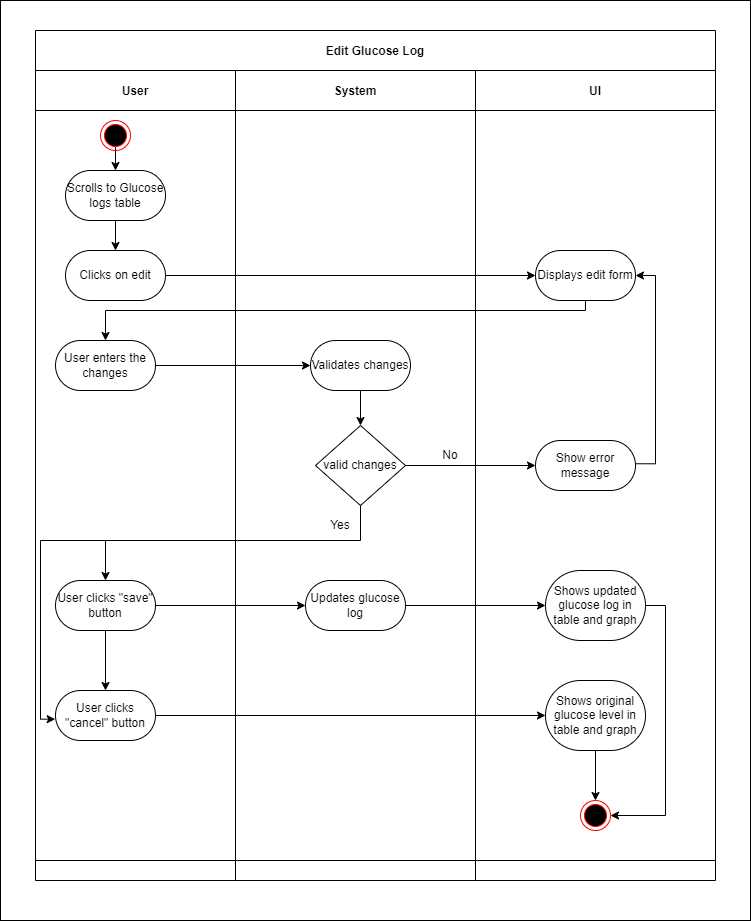

The diagram above was exported from draw.io. Its source (the exported page's mxGraphModel, read from the mxfile embedded in the PNG):
<mxGraphModel dx="1497" dy="986" grid="1" gridSize="10" guides="1" tooltips="1" connect="1" arrows="1" fold="1" page="1" pageScale="1" pageWidth="850" pageHeight="1100" math="0" shadow="0">
  <root>
    <mxCell id="0" />
    <mxCell id="1" parent="0" />
    <mxCell id="2" value="" style="rounded=0;whiteSpace=wrap;html=1;" vertex="1" parent="1">
      <mxGeometry x="45" y="40" width="750" height="920" as="geometry" />
    </mxCell>
    <mxCell id="3" value="Edit Glucose Log" style="shape=table;childLayout=tableLayout;startSize=40;collapsible=0;recursiveResize=0;expand=0;fillColor=none;fontStyle=1" vertex="1" parent="1">
      <mxGeometry x="80" y="70" width="680" height="850" as="geometry" />
    </mxCell>
    <mxCell id="4" value="" style="shape=tableRow;horizontal=0;swimlaneHead=0;swimlaneBody=0;top=0;left=0;bottom=0;right=0;fillColor=none;points=[[0,0.5],[1,0.5]];portConstraint=eastwest;startSize=0;collapsible=0;recursiveResize=0;expand=0;fontStyle=1;" vertex="1" parent="3">
      <mxGeometry y="40" width="680" height="790" as="geometry" />
    </mxCell>
    <mxCell id="5" value="User" style="swimlane;swimlaneHead=0;swimlaneBody=0;connectable=0;fillColor=none;startSize=40;collapsible=0;recursiveResize=0;expand=0;fontStyle=1;" vertex="1" parent="4">
      <mxGeometry width="200" height="790" as="geometry">
        <mxRectangle width="200" height="790" as="alternateBounds" />
      </mxGeometry>
    </mxCell>
    <mxCell id="6" value="Scrolls to Glucose logs table" style="rounded=1;whiteSpace=wrap;html=1;arcSize=50;" vertex="1" parent="5">
      <mxGeometry x="30" y="100" width="100" height="50" as="geometry" />
    </mxCell>
    <mxCell id="7" value="User enters the changes" style="rounded=1;whiteSpace=wrap;html=1;arcSize=50;" vertex="1" parent="5">
      <mxGeometry x="20" y="270" width="100" height="50" as="geometry" />
    </mxCell>
    <mxCell id="8" style="edgeStyle=orthogonalEdgeStyle;rounded=0;orthogonalLoop=1;jettySize=auto;html=1;exitX=0.5;exitY=1;exitDx=0;exitDy=0;entryX=0.5;entryY=0;entryDx=0;entryDy=0;" edge="1" parent="5" target="6">
      <mxGeometry relative="1" as="geometry">
        <mxPoint x="80" y="70" as="sourcePoint" />
      </mxGeometry>
    </mxCell>
    <mxCell id="9" value="" style="ellipse;html=1;shape=endState;fillColor=#000000;strokeColor=#ff0000;" vertex="1" parent="5">
      <mxGeometry x="65" y="50" width="30" height="30" as="geometry" />
    </mxCell>
    <mxCell id="10" value="Clicks on edit" style="rounded=1;whiteSpace=wrap;html=1;arcSize=50;" vertex="1" parent="5">
      <mxGeometry x="30" y="180" width="100" height="50" as="geometry" />
    </mxCell>
    <mxCell id="11" style="edgeStyle=orthogonalEdgeStyle;rounded=0;orthogonalLoop=1;jettySize=auto;html=1;entryX=0.5;entryY=0;entryDx=0;entryDy=0;exitX=0.5;exitY=1;exitDx=0;exitDy=0;" edge="1" parent="5" source="6" target="10">
      <mxGeometry relative="1" as="geometry">
        <mxPoint x="260" y="85" as="targetPoint" />
      </mxGeometry>
    </mxCell>
    <mxCell id="12" style="edgeStyle=orthogonalEdgeStyle;rounded=0;orthogonalLoop=1;jettySize=auto;html=1;entryX=-0.003;entryY=0.573;entryDx=0;entryDy=0;entryPerimeter=0;" edge="1" parent="5" target="38">
      <mxGeometry relative="1" as="geometry">
        <mxPoint x="70" y="470" as="sourcePoint" />
        <mxPoint x="26.300000000000068" y="649" as="targetPoint" />
        <Array as="points">
          <mxPoint x="5" y="470" />
          <mxPoint x="5" y="649" />
        </Array>
      </mxGeometry>
    </mxCell>
    <mxCell id="13" value="System" style="swimlane;swimlaneHead=0;swimlaneBody=0;connectable=0;fillColor=none;startSize=40;collapsible=0;recursiveResize=0;expand=0;fontStyle=1;" vertex="1" parent="4">
      <mxGeometry x="200" width="240" height="790" as="geometry">
        <mxRectangle width="240" height="790" as="alternateBounds" />
      </mxGeometry>
    </mxCell>
    <mxCell id="14" value="valid changes" style="rhombus;whiteSpace=wrap;html=1;" vertex="1" parent="13">
      <mxGeometry x="80" y="355" width="90" height="80" as="geometry" />
    </mxCell>
    <mxCell id="15" style="edgeStyle=orthogonalEdgeStyle;rounded=0;orthogonalLoop=1;jettySize=auto;html=1;exitX=0.5;exitY=1;exitDx=0;exitDy=0;entryX=0.5;entryY=0;entryDx=0;entryDy=0;" edge="1" parent="13" source="16" target="14">
      <mxGeometry relative="1" as="geometry" />
    </mxCell>
    <mxCell id="16" value="Validates changes" style="rounded=1;whiteSpace=wrap;html=1;arcSize=50;" vertex="1" parent="13">
      <mxGeometry x="75" y="270" width="100" height="50" as="geometry" />
    </mxCell>
    <mxCell id="17" value="No" style="text;html=1;align=center;verticalAlign=middle;whiteSpace=wrap;rounded=0;" vertex="1" parent="13">
      <mxGeometry x="185" y="370" width="60" height="30" as="geometry" />
    </mxCell>
    <mxCell id="18" value="Yes" style="text;html=1;align=center;verticalAlign=middle;whiteSpace=wrap;rounded=0;" vertex="1" parent="13">
      <mxGeometry x="75" y="440" width="60" height="30" as="geometry" />
    </mxCell>
    <mxCell id="19" value="Updates glucose log" style="rounded=1;whiteSpace=wrap;html=1;arcSize=50;" vertex="1" parent="13">
      <mxGeometry x="70" y="510" width="100" height="50" as="geometry" />
    </mxCell>
    <mxCell id="20" value="UI" style="swimlane;swimlaneHead=0;swimlaneBody=0;connectable=0;fillColor=none;startSize=40;collapsible=0;recursiveResize=0;expand=0;fontStyle=1;" vertex="1" parent="4">
      <mxGeometry x="440" width="240" height="790" as="geometry">
        <mxRectangle width="240" height="790" as="alternateBounds" />
      </mxGeometry>
    </mxCell>
    <mxCell id="21" style="edgeStyle=orthogonalEdgeStyle;rounded=0;orthogonalLoop=1;jettySize=auto;html=1;exitX=1.003;exitY=0.465;exitDx=0;exitDy=0;entryX=1;entryY=0.5;entryDx=0;entryDy=0;exitPerimeter=0;" edge="1" parent="20" source="26" target="24">
      <mxGeometry relative="1" as="geometry" />
    </mxCell>
    <mxCell id="22" value="Shows updated glucose log in table and graph" style="rounded=1;whiteSpace=wrap;html=1;arcSize=50;" vertex="1" parent="20">
      <mxGeometry x="70" y="500" width="100" height="70" as="geometry" />
    </mxCell>
    <mxCell id="23" value="" style="edgeStyle=orthogonalEdgeStyle;rounded=0;orthogonalLoop=1;jettySize=auto;html=1;exitX=1;exitY=0.5;exitDx=0;exitDy=0;entryX=1;entryY=0.5;entryDx=0;entryDy=0;" edge="1" parent="20" source="22" target="25">
      <mxGeometry relative="1" as="geometry">
        <mxPoint x="120" y="700" as="sourcePoint" />
        <mxPoint x="120" y="730" as="targetPoint" />
      </mxGeometry>
    </mxCell>
    <mxCell id="24" value="Displays edit form" style="rounded=1;whiteSpace=wrap;html=1;arcSize=50;" vertex="1" parent="20">
      <mxGeometry x="60" y="180" width="100" height="50" as="geometry" />
    </mxCell>
    <mxCell id="25" value="" style="ellipse;html=1;shape=endState;fillColor=#000000;strokeColor=#ff0000;" vertex="1" parent="20">
      <mxGeometry x="105" y="730" width="30" height="30" as="geometry" />
    </mxCell>
    <mxCell id="26" value="Show error message" style="rounded=1;whiteSpace=wrap;html=1;arcSize=50;" vertex="1" parent="20">
      <mxGeometry x="60" y="370" width="100" height="50" as="geometry" />
    </mxCell>
    <mxCell id="27" value="Shows original glucose level in table and graph" style="rounded=1;whiteSpace=wrap;html=1;arcSize=50;" vertex="1" parent="20">
      <mxGeometry x="70" y="610" width="100" height="70" as="geometry" />
    </mxCell>
    <mxCell id="28" style="edgeStyle=orthogonalEdgeStyle;rounded=0;orthogonalLoop=1;jettySize=auto;html=1;exitX=0.5;exitY=1;exitDx=0;exitDy=0;entryX=0.5;entryY=0;entryDx=0;entryDy=0;" edge="1" parent="20" source="27" target="25">
      <mxGeometry relative="1" as="geometry">
        <mxPoint x="-270" y="920" as="sourcePoint" />
        <mxPoint x="55" y="920" as="targetPoint" />
      </mxGeometry>
    </mxCell>
    <mxCell id="29" style="edgeStyle=orthogonalEdgeStyle;rounded=0;orthogonalLoop=1;jettySize=auto;html=1;exitX=0.5;exitY=1;exitDx=0;exitDy=0;entryX=0.5;entryY=0;entryDx=0;entryDy=0;" edge="1" parent="4" source="24" target="7">
      <mxGeometry relative="1" as="geometry">
        <Array as="points">
          <mxPoint x="550" y="240" />
          <mxPoint x="70" y="240" />
        </Array>
      </mxGeometry>
    </mxCell>
    <mxCell id="30" style="edgeStyle=orthogonalEdgeStyle;rounded=0;orthogonalLoop=1;jettySize=auto;html=1;exitX=1;exitY=0.5;exitDx=0;exitDy=0;" edge="1" parent="4" source="7" target="16">
      <mxGeometry relative="1" as="geometry" />
    </mxCell>
    <mxCell id="31" style="edgeStyle=orthogonalEdgeStyle;rounded=0;orthogonalLoop=1;jettySize=auto;html=1;exitX=1;exitY=0.5;exitDx=0;exitDy=0;entryX=0;entryY=0.5;entryDx=0;entryDy=0;" edge="1" parent="4" source="19" target="22">
      <mxGeometry relative="1" as="geometry" />
    </mxCell>
    <mxCell id="32" style="edgeStyle=orthogonalEdgeStyle;rounded=0;orthogonalLoop=1;jettySize=auto;html=1;exitX=1;exitY=0.5;exitDx=0;exitDy=0;entryX=0;entryY=0.5;entryDx=0;entryDy=0;" edge="1" parent="4" source="14" target="26">
      <mxGeometry relative="1" as="geometry">
        <Array as="points">
          <mxPoint x="500" y="395" />
        </Array>
        <mxPoint x="392" y="470" as="sourcePoint" />
        <mxPoint x="512" y="450" as="targetPoint" />
      </mxGeometry>
    </mxCell>
    <mxCell id="33" style="edgeStyle=orthogonalEdgeStyle;rounded=0;orthogonalLoop=1;jettySize=auto;html=1;exitX=1;exitY=0.5;exitDx=0;exitDy=0;entryX=0;entryY=0.5;entryDx=0;entryDy=0;" edge="1" parent="4" source="10" target="24">
      <mxGeometry relative="1" as="geometry">
        <mxPoint x="310" y="110" as="sourcePoint" />
      </mxGeometry>
    </mxCell>
    <mxCell id="34" value="" style="shape=tableRow;horizontal=0;swimlaneHead=0;swimlaneBody=0;top=0;left=0;bottom=0;right=0;fillColor=none;points=[[0,0.5],[1,0.5]];portConstraint=eastwest;startSize=0;collapsible=0;recursiveResize=0;expand=0;fontStyle=1;" vertex="1" parent="3">
      <mxGeometry y="830" width="680" height="20" as="geometry" />
    </mxCell>
    <mxCell id="35" value="" style="swimlane;swimlaneHead=0;swimlaneBody=0;connectable=0;fillColor=none;startSize=0;collapsible=0;recursiveResize=0;expand=0;fontStyle=1;" vertex="1" parent="34">
      <mxGeometry width="200" height="20" as="geometry">
        <mxRectangle width="200" height="20" as="alternateBounds" />
      </mxGeometry>
    </mxCell>
    <mxCell id="36" value="" style="swimlane;swimlaneHead=0;swimlaneBody=0;connectable=0;fillColor=none;startSize=0;collapsible=0;recursiveResize=0;expand=0;fontStyle=1;" vertex="1" parent="34">
      <mxGeometry x="200" width="240" height="20" as="geometry">
        <mxRectangle width="240" height="20" as="alternateBounds" />
      </mxGeometry>
    </mxCell>
    <mxCell id="37" value="" style="swimlane;swimlaneHead=0;swimlaneBody=0;connectable=0;fillColor=none;startSize=0;collapsible=0;recursiveResize=0;expand=0;fontStyle=1;" vertex="1" parent="34">
      <mxGeometry x="440" width="240" height="20" as="geometry">
        <mxRectangle width="240" height="20" as="alternateBounds" />
      </mxGeometry>
    </mxCell>
    <mxCell id="38" value="User clicks &quot;cancel&quot; button" style="rounded=1;whiteSpace=wrap;html=1;arcSize=50;" vertex="1" parent="1">
      <mxGeometry x="100" y="730" width="100" height="50" as="geometry" />
    </mxCell>
    <mxCell id="39" style="edgeStyle=orthogonalEdgeStyle;rounded=0;orthogonalLoop=1;jettySize=auto;html=1;exitX=1;exitY=0.5;exitDx=0;exitDy=0;" edge="1" parent="1" source="38" target="27">
      <mxGeometry relative="1" as="geometry">
        <mxPoint x="225" y="805" as="sourcePoint" />
        <mxPoint x="285" y="805" as="targetPoint" />
      </mxGeometry>
    </mxCell>
    <mxCell id="40" value="" style="edgeStyle=none;html=1;" edge="1" parent="1" source="41" target="38">
      <mxGeometry relative="1" as="geometry" />
    </mxCell>
    <mxCell id="41" value="User clicks &quot;save&quot; button" style="rounded=1;whiteSpace=wrap;html=1;arcSize=50;" vertex="1" parent="1">
      <mxGeometry x="100" y="620" width="100" height="50" as="geometry" />
    </mxCell>
    <mxCell id="42" style="edgeStyle=orthogonalEdgeStyle;rounded=0;orthogonalLoop=1;jettySize=auto;html=1;exitX=0.5;exitY=1;exitDx=0;exitDy=0;entryX=0.5;entryY=0;entryDx=0;entryDy=0;" edge="1" parent="1" source="14" target="41">
      <mxGeometry relative="1" as="geometry">
        <Array as="points">
          <mxPoint x="405" y="580" />
          <mxPoint x="150" y="580" />
        </Array>
      </mxGeometry>
    </mxCell>
    <mxCell id="43" style="edgeStyle=orthogonalEdgeStyle;rounded=0;orthogonalLoop=1;jettySize=auto;html=1;exitX=1;exitY=0.5;exitDx=0;exitDy=0;entryX=0;entryY=0.5;entryDx=0;entryDy=0;" edge="1" parent="1" source="41" target="19">
      <mxGeometry relative="1" as="geometry" />
    </mxCell>
  </root>
</mxGraphModel>